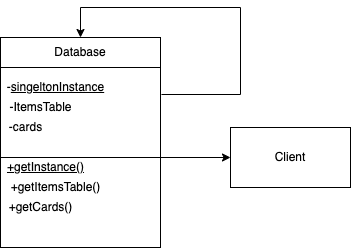

The diagram above was exported from draw.io. Its source (the exported page's mxGraphModel, read from the mxfile embedded in the PNG):
<mxGraphModel dx="1426" dy="737" grid="1" gridSize="10" guides="1" tooltips="1" connect="1" arrows="1" fold="1" page="1" pageScale="1" pageWidth="827" pageHeight="1169" math="0" shadow="0">
  <root>
    <mxCell id="WIyWlLk6GJQsqaUBKTNV-0" />
    <mxCell id="WIyWlLk6GJQsqaUBKTNV-1" parent="WIyWlLk6GJQsqaUBKTNV-0" />
    <mxCell id="bkfgTtIwF56EIVlch3IO-0" value="Database" style="rounded=0;whiteSpace=wrap;html=1;" vertex="1" parent="WIyWlLk6GJQsqaUBKTNV-1">
      <mxGeometry x="240" y="200" width="160" height="30" as="geometry" />
    </mxCell>
    <mxCell id="bkfgTtIwF56EIVlch3IO-1" value="" style="whiteSpace=wrap;html=1;rounded=0;" vertex="1" parent="WIyWlLk6GJQsqaUBKTNV-1">
      <mxGeometry x="240" y="230" width="160" height="180" as="geometry" />
    </mxCell>
    <mxCell id="bkfgTtIwF56EIVlch3IO-3" value="" style="endArrow=none;html=1;rounded=0;exitX=0;exitY=0.5;exitDx=0;exitDy=0;" edge="1" parent="WIyWlLk6GJQsqaUBKTNV-1" source="bkfgTtIwF56EIVlch3IO-1">
      <mxGeometry width="50" height="50" relative="1" as="geometry">
        <mxPoint x="390" y="430" as="sourcePoint" />
        <mxPoint x="400" y="320" as="targetPoint" />
      </mxGeometry>
    </mxCell>
    <mxCell id="bkfgTtIwF56EIVlch3IO-4" value="-&lt;u&gt;singeltonInstance&lt;/u&gt;" style="text;html=1;align=center;verticalAlign=middle;resizable=0;points=[];autosize=1;strokeColor=none;fillColor=none;" vertex="1" parent="WIyWlLk6GJQsqaUBKTNV-1">
      <mxGeometry x="240" y="240" width="110" height="20" as="geometry" />
    </mxCell>
    <mxCell id="bkfgTtIwF56EIVlch3IO-5" value="-ItemsTable" style="text;html=1;align=center;verticalAlign=middle;resizable=0;points=[];autosize=1;strokeColor=none;fillColor=none;" vertex="1" parent="WIyWlLk6GJQsqaUBKTNV-1">
      <mxGeometry x="240" y="260" width="80" height="20" as="geometry" />
    </mxCell>
    <mxCell id="bkfgTtIwF56EIVlch3IO-6" value="-cards" style="text;html=1;align=center;verticalAlign=middle;resizable=0;points=[];autosize=1;strokeColor=none;fillColor=none;" vertex="1" parent="WIyWlLk6GJQsqaUBKTNV-1">
      <mxGeometry x="240" y="280" width="50" height="20" as="geometry" />
    </mxCell>
    <mxCell id="bkfgTtIwF56EIVlch3IO-7" value="&lt;u&gt;+getInstance()&lt;/u&gt;" style="text;html=1;align=center;verticalAlign=middle;resizable=0;points=[];autosize=1;strokeColor=none;fillColor=none;" vertex="1" parent="WIyWlLk6GJQsqaUBKTNV-1">
      <mxGeometry x="240" y="320" width="90" height="20" as="geometry" />
    </mxCell>
    <mxCell id="bkfgTtIwF56EIVlch3IO-8" value="+getItemsTable()" style="text;html=1;align=center;verticalAlign=middle;resizable=0;points=[];autosize=1;strokeColor=none;fillColor=none;" vertex="1" parent="WIyWlLk6GJQsqaUBKTNV-1">
      <mxGeometry x="240" y="340" width="110" height="20" as="geometry" />
    </mxCell>
    <mxCell id="bkfgTtIwF56EIVlch3IO-9" value="+getCards()" style="text;html=1;align=center;verticalAlign=middle;resizable=0;points=[];autosize=1;strokeColor=none;fillColor=none;" vertex="1" parent="WIyWlLk6GJQsqaUBKTNV-1">
      <mxGeometry x="240" y="360" width="80" height="20" as="geometry" />
    </mxCell>
    <mxCell id="bkfgTtIwF56EIVlch3IO-10" value="" style="endArrow=classic;html=1;rounded=0;exitX=1;exitY=0.5;exitDx=0;exitDy=0;" edge="1" parent="WIyWlLk6GJQsqaUBKTNV-1" source="bkfgTtIwF56EIVlch3IO-1" target="bkfgTtIwF56EIVlch3IO-11">
      <mxGeometry width="50" height="50" relative="1" as="geometry">
        <mxPoint x="390" y="430" as="sourcePoint" />
        <mxPoint x="480" y="320" as="targetPoint" />
      </mxGeometry>
    </mxCell>
    <mxCell id="bkfgTtIwF56EIVlch3IO-11" value="Client" style="rounded=0;whiteSpace=wrap;html=1;" vertex="1" parent="WIyWlLk6GJQsqaUBKTNV-1">
      <mxGeometry x="470" y="290" width="120" height="60" as="geometry" />
    </mxCell>
    <mxCell id="bkfgTtIwF56EIVlch3IO-12" value="" style="endArrow=classic;html=1;rounded=0;exitX=1.006;exitY=0.15;exitDx=0;exitDy=0;exitPerimeter=0;entryX=0.5;entryY=0;entryDx=0;entryDy=0;" edge="1" parent="WIyWlLk6GJQsqaUBKTNV-1" source="bkfgTtIwF56EIVlch3IO-1" target="bkfgTtIwF56EIVlch3IO-0">
      <mxGeometry width="50" height="50" relative="1" as="geometry">
        <mxPoint x="390" y="400" as="sourcePoint" />
        <mxPoint x="390" y="170" as="targetPoint" />
        <Array as="points">
          <mxPoint x="480" y="257" />
          <mxPoint x="480" y="170" />
          <mxPoint x="320" y="170" />
        </Array>
      </mxGeometry>
    </mxCell>
  </root>
</mxGraphModel>